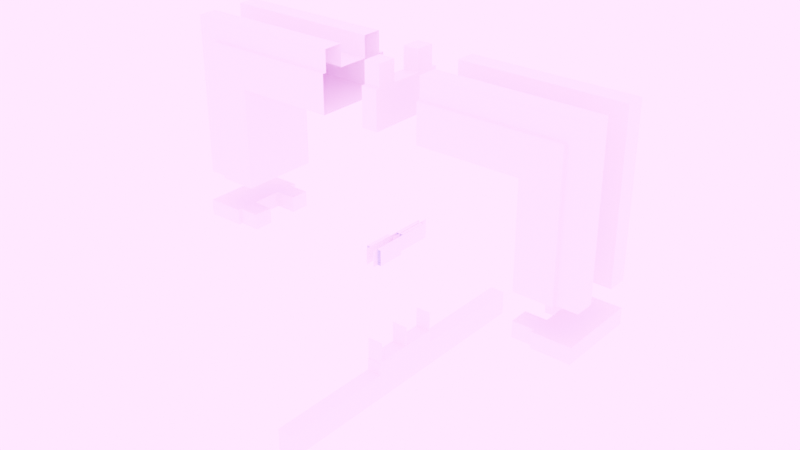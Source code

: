 # Source: window_04.blend  (saved by Blender 4.5.91; exported with 4.5.12 LTS)
import bpy
from mathutils import Matrix  # noqa: F401  (used for matrix-valued properties, if any)

bpy.ops.wm.read_factory_settings(use_empty=True)
scene = bpy.context.scene
scene.name = 'Scene'

# ---- images (referenced by path relative to the original .blend; pixels are not part of the script)
import os
ASSET_DIR = os.environ.get("B2B_ASSET_DIR", "")  # directory of the original .blend (textures are referenced by path, not embedded)
HERE = os.path.dirname(os.path.abspath(__file__))  # packed textures are extracted next to this script under _unpacked/

def load_image(name, relpath, width, height, colorspace="sRGB"):
    """Load a texture the original file referenced (path relative to the .blend, or extracted next to this script)."""
    p = next((c for c in (os.path.join(HERE, relpath), os.path.join(ASSET_DIR, relpath)) if relpath and os.path.exists(c)), "")
    if p:
        img = bpy.data.images.load(p, check_existing=True)
        img.name = name
    else:  # same state as the original file: an image datablock whose file is absent (Cycles renders it pink)
        img = bpy.data.images.new(name, width, height)
        img.source = "FILE"
        img.filepath = "//" + (relpath or name)
    img.colorspace_settings.name = colorspace
    return img
img_sunset_jhbcentral_8k_hdr = load_image('sunset_jhbcentral_8k.hdr', 'sunset_jhbcentral_8k.hdr', 1024, 1024, 'Linear Rec.709')
img_vista_panor_mica_do_centro_de_s_o_paulo_jpg = load_image('Vista_panorâmica_do_centro_de_São_Paulo.jpg', 'Vista_panorâmica_do_centro_de_São_Paulo.jpg', 1024, 1024, 'sRGB')
img_canary_wharf_4k_hdr = load_image('canary_wharf_4k.hdr', 'canary_wharf_4k.hdr', 1024, 1024, 'Linear Rec.709')
img_canary_wharf_2k_hdr = load_image('canary_wharf_2k.hdr', 'canary_wharf_2k.hdr', 1024, 1024, 'Linear Rec.709')

# ---- materials (node trees are filled in below, after node groups)
mat_changeable = bpy.data.materials.new('Changeable')
mat_glass = bpy.data.materials.new('Glass')

# ---- material node trees
mat_changeable.use_nodes = True; mat_changeable.node_tree.nodes.clear()
_N = mat_changeable.node_tree.nodes; _L = mat_changeable.node_tree.links
n0 = _N.new('ShaderNodeBsdfPrincipled'); n0.name = 'Principled BSDF'; n0.location = (-200, 100)
n1 = _N.new('ShaderNodeOutputMaterial'); n1.name = 'Material Output'; n1.location = (200, 100)
_L.new(n0.outputs[0], n1.inputs[0])
n1.is_active_output = True
mat_glass.use_nodes = True; mat_glass.node_tree.nodes.clear()
_N = mat_glass.node_tree.nodes; _L = mat_glass.node_tree.links
n0 = _N.new('ShaderNodeBsdfPrincipled'); n0.name = 'Principled BSDF'; n0.location = (-200, 100)
n0.inputs[0].default_value = (0.176, 0.2278, 0.8, 1.0)
n0.inputs[4].default_value = 0.3
n1 = _N.new('ShaderNodeOutputMaterial'); n1.name = 'Material Output'; n1.location = (200, 100)
_L.new(n0.outputs[0], n1.inputs[0])
n1.is_active_output = True

# ---- world
world_world = bpy.data.worlds.new('World'); scene.world = world_world
world_world.use_nodes = True; world_world.node_tree.nodes.clear()
_N = world_world.node_tree.nodes; _L = world_world.node_tree.links
n0 = _N.new('ShaderNodeOutputWorld'); n0.name = 'World Output'; n0.location = (300, 300)
n1 = _N.new('ShaderNodeBackground'); n1.name = 'Background'; n1.location = (10, 300)
n1.inputs[1].default_value = 10.0
n2 = _N.new('ShaderNodeTexEnvironment'); n2.name = 'Environment Texture'; n2.location = (-325, 257)
n2.image = img_sunset_jhbcentral_8k_hdr
n3 = _N.new('ShaderNodeMapping'); n3.name = 'Mapping'; n3.location = (-659, 320)
n3.inputs[2].default_value = (0.0, 0.0, 2.709)
n4 = _N.new('ShaderNodeTexCoord'); n4.name = 'Texture Coordinate'; n4.location = (-818, 309)
n5 = _N.new('ShaderNodeTexSky'); n5.name = 'Sky Texture'; n5.location = (-347, 654)
n5.width = 191
n5.sun_elevation = 0.7854
n5.sun_rotation = 3.142
n6 = _N.new('ShaderNodeTexImage'); n6.name = 'Image Texture'; n6.location = (-326, 15)
n6.image = img_vista_panor_mica_do_centro_de_s_o_paulo_jpg
n6.projection = 'SPHERE'
n7 = _N.new('ShaderNodeTexImage'); n7.name = 'Image Texture.001'; n7.location = (-41, 122)
n7.image = img_canary_wharf_4k_hdr
n8 = _N.new('ShaderNodeTexImage'); n8.name = 'Image Texture.002'; n8.location = (245, 87)
n8.image = img_canary_wharf_2k_hdr
_L.new(n1.outputs[0], n0.inputs[0])
_L.new(n3.outputs[0], n2.inputs[0])
_L.new(n4.outputs[0], n3.inputs[0])
_L.new(n3.outputs[0], n6.inputs[0])
_L.new(n3.outputs[0], n7.inputs[0])
_L.new(n2.outputs[0], n1.inputs[0])
n0.is_active_output = True
world_world.color = (0.05088, 0.05088, 0.05088)
world_world.sun_shadow_jitter_overblur = 0.0

# ---- meshes
me_object_1_003 = bpy.data.meshes.new('Object_1.003')
me_object_1_003.from_pydata([(-0.01335, -0.025, -0.01335), (-0.0371, 0.025, -0.03719), (-0.0371, -0.025, -0.03719), (-0.01335, 0.025, -0.01335), (-0.1004, -0.025, -0.01335), (-0.1004, 0.025, -0.01335), (-0.1004, -0.025, -0.03719), (-0.1004, 0.025, -0.03719), (-0.1004, 0.009197, 1.993e-08), (-0.1004, 0.02139, 2.104e-08), (3.4e-08, 0.02139, -0.1004), (3.4e-08, 0.009197, -0.1004), (-0.0371, 0.025, -0.1004), (-0.0371, -0.025, -0.1004), (-0.01335, -0.025, -0.1004), (-0.01335, 0.025, -0.1004), (3.4e-08, 0.009197, 1.993e-08), (3.4e-08, 0.02139, 2.104e-08), (3.4e-08, -0.01032, -0.1004), (3.4e-08, -0.02251, -0.1004), (3.4e-08, -0.01031, 1.475e-08), (3.4e-08, -0.02251, 1.364e-08), (-0.1004, -0.02251, 1.364e-08), (-0.1004, -0.01031, 1.475e-08), (-0.01335, -0.02251, -0.01335), (-0.01335, -0.01031, -0.01335), (-0.1004, -0.02251, -0.01335), (-0.1004, -0.01031, -0.01335), (-0.01335, -0.01032, -0.1004), (-0.01335, -0.02251, -0.1004), (-0.01335, 0.02139, -0.01335), (-0.01335, 0.009197, -0.01335), (-0.1004, 0.009197, -0.01335), (-0.1004, 0.02139, -0.01335), (-0.01335, 0.02139, -0.1004), (-0.01335, 0.009197, -0.1004)], [], [(31, 35, 11, 16), (26, 24, 21, 22), (24, 29, 19, 21), (6, 2, 0, 4), (34, 30, 17, 10), (25, 27, 23, 20), (12, 1, 3, 15), (30, 33, 9, 17), (7, 1, 2, 6), (1, 7, 5, 3), (1, 12, 13, 2), (2, 13, 14, 0), (8, 16, 17, 9), (16, 11, 10, 17), (21, 19, 18, 20), (22, 21, 20, 23), (28, 25, 20, 18), (32, 31, 16, 8), (24, 26, 4, 0), (35, 31, 25, 28), (31, 32, 27, 25), (29, 24, 0, 14), (3, 5, 33, 30), (15, 3, 30, 34)])
_uv = me_object_1_003.uv_layers.new(name='UVMap')
_uv.uv.foreach_set('vector', [0.6729, 0.01378, 0.6729, 0.5, 0.6729, 0.5, 0.6729, 0.01378, 0.5, 0.958, 0.9844, 0.958, 0.9844, 0.958, 0.5, 0.958, 0.04204, 0.01378, 0.04204, 0.5, 0.04204, 0.5, 0.04204, 0.01378, 0.5005, 0.02964, 0.9654, 0.02964, 0.9844, 0.01378, 0.5, 0.01378, 0.9249, 0.5, 0.9249, 0.01378, 0.9249, 0.01378, 0.9249, 0.5, 0.9844, 0.7303, 0.5, 0.7303, 0.5, 0.7303, 0.9844, 0.7303, 0.03465, 0.4965, 0.03465, 0.02964, 0.01558, 0.01378, 0.01558, 0.5, 0.9844, 0.07508, 0.5, 0.07508, 0.5, 0.07508, 0.9844, 0.07508, 0.4995, 0.0005018, 0.03465, 0.0005035, 0.03465, 0.9995, 0.4995, 0.9995, 0.03465, 0.02964, 0.4995, 0.02964, 0.5, 0.01378, 0.01558, 0.01378, 0.0005035, 0.02964, 0.0005032, 0.4965, 0.9995, 0.4965, 0.9995, 0.02964, 0.9654, 0.02964, 0.9654, 0.4965, 0.9844, 0.5, 0.9844, 0.01378, 0.5, 0.3271, 0.9844, 0.3271, 0.9844, 0.07508, 0.5, 0.07508, 0.6729, 0.01378, 0.6729, 0.5, 0.9249, 0.5, 0.9249, 0.01378, 0.04204, 0.01378, 0.04204, 0.5, 0.2697, 0.5, 0.2697, 0.01378, 0.5, 0.958, 0.9844, 0.958, 0.9844, 0.7303, 0.5, 0.7303, 0.2697, 0.5, 0.2697, 0.01378, 0.2697, 0.01378, 0.2697, 0.5, 0.5, 0.3271, 0.9844, 0.3271, 0.9844, 0.3271, 0.5, 0.3271, 0.9844, 0.958, 0.5, 0.958, 0.5, 0.9995, 0.9844, 0.9995, 0.6729, 0.5, 0.6729, 0.01378, 0.2697, 0.01378, 0.2697, 0.5, 0.9844, 0.3271, 0.5, 0.3271, 0.5, 0.7303, 0.9844, 0.7303, 0.04204, 0.5, 0.04204, 0.01378, 0.0004996, 0.01378, 0.0004996, 0.5, 0.9844, 0.0005035, 0.5, 0.0005018, 0.5, 0.07508, 0.9844, 0.07508, 0.9995, 0.5, 0.9995, 0.01378, 0.9249, 0.01378, 0.9249, 0.5])
me_object_1_003.materials.append(mat_changeable)
me_object_1_003.update()
me_object_1_003.normals_split_custom_set([tuple(v) for v in zip(*[iter([-3.223e-07, -1.0, 9.188e-07, -3.223e-07, -1.0, 9.188e-07, -3.223e-07, -1.0, 9.188e-07, -3.223e-07, -1.0, 9.188e-07, 0.0, -1.0, 1.862e-07, 0.0, -1.0, 1.862e-07, 0.0, -1.0, 1.862e-07, 0.0, -1.0, 1.862e-07, -3.122e-07, -1.0, 1.047e-06, -3.122e-07, -1.0, 1.047e-06, -3.122e-07, -1.0, 1.047e-06, -3.122e-07, -1.0, 1.047e-06, 4.958e-08, -1.0, 0.0, 4.958e-08, -1.0, 0.0, 4.958e-08, -1.0, 0.0, 4.958e-08, -1.0, 0.0, 1.328e-07, 1.0, -9.77e-07, 1.328e-07, 1.0, -9.77e-07, 1.328e-07, 1.0, -9.77e-07, 1.328e-07, 1.0, -9.77e-07, -1.988e-08, 1.0, -9.312e-08, -1.988e-08, 1.0, -9.312e-08, -1.988e-08, 1.0, -9.312e-08, -1.988e-08, 1.0, -9.312e-08, 5.063e-07, 1.0, -1.174e-06, 5.063e-07, 1.0, -1.174e-06, 5.063e-07, 1.0, -1.174e-06, 5.063e-07, 1.0, -1.174e-06, 0.0, 1.0, -1.862e-07, 0.0, 1.0, -1.862e-07, 0.0, 1.0, -1.862e-07, 0.0, 1.0, -1.862e-07, -6.999e-09, 7.451e-08, -1.0, -6.999e-09, 7.451e-08, -1.0, -6.999e-09, 7.451e-08, -1.0, -6.999e-09, 7.451e-08, -1.0, -4.958e-08, 1.0, -1.3e-07, -4.958e-08, 1.0, -1.3e-07, -4.958e-08, 1.0, -1.3e-07, -4.958e-08, 1.0, -1.3e-07, -1.0, 7.364e-08, 0.0, -1.0, 7.364e-08, 0.0, -1.0, 7.364e-08, 0.0, -1.0, 7.364e-08, 0.0, -8.243e-07, -1.0, 1.272e-06, -8.243e-07, -1.0, 1.272e-06, -8.243e-07, -1.0, 1.272e-06, -8.243e-07, -1.0, 1.272e-06, 0.0, -9.113e-08, 1.0, 0.0, -9.113e-08, 1.0, 0.0, -9.113e-08, 1.0, 0.0, -9.113e-08, 1.0, 1.0, 0.0, 0.0, 1.0, 0.0, 0.0, 1.0, 0.0, 0.0, 1.0, 0.0, 0.0, 1.0, 0.0, 0.0, 1.0, 0.0, 0.0, 1.0, 0.0, 0.0, 1.0, 0.0, 0.0, 1.111e-14, -9.113e-08, 1.0, 1.111e-14, -9.113e-08, 1.0, 1.111e-14, -9.113e-08, 1.0, 1.111e-14, -9.113e-08, 1.0, 3.495e-07, 1.0, -1.035e-06, 3.495e-07, 1.0, -1.035e-06, 3.495e-07, 1.0, -1.035e-06, 3.495e-07, 1.0, -1.035e-06, -1.491e-08, -1.0, 4.656e-08, -1.491e-08, -1.0, 4.656e-08, -1.491e-08, -1.0, 4.656e-08, -1.491e-08, -1.0, 4.656e-08, -5.615e-09, 3.739e-07, 1.0, -5.615e-09, 3.739e-07, 1.0, -5.615e-09, 3.739e-07, 1.0, -5.615e-09, 3.739e-07, 1.0, 1.0, 0.0, 0.0, 1.0, 0.0, 0.0, 1.0, 0.0, 0.0, 1.0, 0.0, 0.0, 1.464e-08, 1.909e-07, 1.0, 1.464e-08, 1.909e-07, 1.0, 1.464e-08, 1.909e-07, 1.0, 1.464e-08, 1.909e-07, 1.0, 1.0, 0.0, 0.0, 1.0, 0.0, 0.0, 1.0, 0.0, 0.0, 1.0, 0.0, 0.0, -1.159e-08, -1.806e-06, 1.0, -1.159e-08, -1.806e-06, 1.0, -1.159e-08, -1.806e-06, 1.0, -1.159e-08, -1.806e-06, 1.0, 1.0, -3.704e-07, 0.0, 1.0, -3.704e-07, 0.0, 1.0, -3.704e-07, 0.0, 1.0, -3.704e-07, 0.0])] * 3)])
me_object_1_004 = bpy.data.meshes.new('Object_1.004')
me_object_1_004.from_pydata([(0.005, -0.025, -0.01335), (0.005, 0.025, -0.01335), (0.005, -0.025, -0.03719), (0.005, 0.025, -0.03719), (0.005, 0.009197, 2.05e-08), (0.005, 0.02139, 2.243e-08), (0.005, -0.02251, 1.923e-08), (0.005, -0.01032, 1.929e-08), (0.005, -0.02251, -0.01335), (0.005, -0.01032, -0.01335), (0.005, 0.009197, -0.01335), (0.005, 0.02139, -0.01335), (-0.005, -0.025, -0.01335), (-0.005, 0.025, -0.01335), (-0.005, -0.025, -0.03719), (-0.005, 0.025, -0.03719), (-0.005, 0.009197, 2.05e-08), (-0.005, 0.02139, 2.243e-08), (-0.005, -0.02251, 1.923e-08), (-0.005, -0.01032, 1.929e-08), (-0.005, -0.02251, -0.01335), (-0.005, -0.01032, -0.01335), (-0.005, 0.009197, -0.01335), (-0.005, 0.02139, -0.01335), (0.005, 0.009185, -0.03719), (-0.005, 0.009185, -0.03719), (0.005, 0.02141, -0.03719), (-0.005, 0.02141, -0.03719), (0.005, -0.01031, -0.03719), (-0.005, -0.01031, -0.03719), (0.005, -0.02266, -0.03719), (-0.005, -0.02266, -0.03719)], [], [(3, 15, 13, 1), (1, 13, 23, 11), (9, 21, 19, 7), (7, 19, 18, 6), (0, 12, 14, 2), (11, 23, 17, 5), (8, 20, 12, 0), (4, 16, 22, 10), (26, 27, 15, 3), (10, 22, 21, 9), (6, 18, 20, 8), (5, 17, 16, 4), (8, 9, 7, 6), (20, 18, 19, 21), (17, 23, 22, 16), (28, 29, 25, 24), (24, 25, 27, 26), (30, 31, 29, 28), (2, 14, 31, 30), (20, 21, 29, 31), (31, 14, 12, 20), (21, 22, 25, 29), (22, 23, 27, 25), (15, 27, 23, 13), (3, 1, 11, 26), (5, 4, 10, 11), (30, 8, 0, 2), (8, 30, 28, 9), (9, 28, 24, 10), (24, 26, 11, 10)])
_uv = me_object_1_004.uv_layers.new(name='UVMap')
_uv.uv.foreach_set('vector', [0.0, 0.0, 0.0, 0.0, 0.0, 0.0, 0.0, 0.0, 0.0, 0.0, 0.0, 0.0, 0.0, 0.0, 0.0, 0.0, 0.0, 0.0, 0.0, 0.0, 0.0, 0.0, 0.0, 0.0, 0.0, 0.0, 0.0, 0.0, 0.0, 0.0, 0.0, 0.0, 0.0, 0.0, 0.0, 0.0, 0.0, 0.0, 0.0, 0.0, 0.0, 0.0, 0.0, 0.0, 0.0, 0.0, 0.0, 0.0, 0.0, 0.0, 0.0, 0.0, 0.0, 0.0, 0.0, 0.0, 0.0, 0.0, 0.0, 0.0, 0.0, 0.0, 0.0, 0.0, 0.0, 0.0, 0.0, 0.0, 0.0, 0.0, 0.0, 0.0, 0.0, 0.0, 0.0, 0.0, 0.0, 0.0, 0.0, 0.0, 0.0, 0.0, 0.0, 0.0, 0.0, 0.0, 0.0, 0.0, 0.0, 0.0, 0.0, 0.0, 0.0, 0.0, 0.0, 0.0, 0.0, 0.0, 0.0, 0.0, 0.0, 0.0, 0.0, 0.0, 0.0, 0.0, 0.0, 0.0, 0.0, 0.0, 0.0, 0.0, 0.0, 0.0, 0.0, 0.0, 0.0, 0.0, 0.0, 0.0, 0.0, 0.0, 0.0, 0.0, 0.0, 0.0, 0.0, 0.0, 0.0, 0.0, 0.0, 0.0, 0.0, 0.0, 0.0, 0.0, 0.0, 0.0, 0.0, 0.0, 0.0, 0.0, 0.0, 0.0, 0.0, 0.0, 0.0, 0.0, 0.0, 0.0, 0.0, 0.0, 0.0, 0.0, 0.0, 0.0, 0.0, 0.0, 0.0, 0.0, 0.0, 0.0, 0.0, 0.0, 0.0, 0.0, 0.0, 0.0, 0.0, 0.0, 0.0, 0.0, 0.0, 0.0, 0.0, 0.0, 0.0, 0.0, 0.0, 0.0, 0.0, 0.0, 0.0, 0.0, 0.0, 0.0, 0.0, 0.0, 0.0, 0.0, 0.0, 0.0, 0.0, 0.0, 0.0, 0.0, 0.0, 0.0, 0.0, 0.0, 0.0, 0.0, 0.0, 0.0, 0.0, 0.0, 0.0, 0.0, 0.0, 0.0, 0.0, 0.0, 0.0, 0.0, 0.0, 0.0, 0.0, 0.0, 0.0, 0.0, 0.0, 0.0, 0.0, 0.0, 0.0, 0.0, 0.0, 0.0, 0.0, 0.0, 0.0, 0.0, 0.0, 0.0, 0.0, 0.0, 0.0, 0.0, 0.0, 0.0])
me_object_1_004.materials.append(mat_changeable)
me_object_1_004.update()
me_object_1_004.normals_split_custom_set([tuple(v) for v in zip(*[iter([0.0, 1.0, -1.22e-07, 0.0, 1.0, -1.22e-07, 0.0, 1.0, -1.22e-07, 0.0, 1.0, -1.22e-07, 0.0, -2.581e-07, 1.0, 0.0, -2.581e-07, 1.0, 0.0, -2.581e-07, 1.0, 0.0, -2.581e-07, 1.0, 0.0, 1.0, -1.09e-07, 0.0, 1.0, -1.09e-07, 0.0, 1.0, -1.09e-07, 0.0, 1.0, -1.09e-07, 0.0, -5.119e-09, 1.0, 0.0, -5.119e-09, 1.0, 0.0, -5.119e-09, 1.0, 0.0, -5.119e-09, 1.0, 0.0, -1.0, 1.22e-07, 0.0, -1.0, 1.22e-07, 0.0, -1.0, 1.22e-07, 0.0, -1.0, 1.22e-07, 0.0, 1.0, -1.09e-07, 0.0, 1.0, -1.09e-07, 0.0, 1.0, -1.09e-07, 0.0, 1.0, -1.09e-07, 0.0, -3.739e-07, 1.0, 0.0, -3.739e-07, 1.0, 0.0, -3.739e-07, 1.0, 0.0, -3.739e-07, 1.0, 0.0, -1.0, 1.09e-07, 0.0, -1.0, 1.09e-07, 0.0, -1.0, 1.09e-07, 0.0, -1.0, 1.09e-07, 0.0, -1.037e-06, -1.0, 0.0, -1.037e-06, -1.0, 0.0, -1.037e-06, -1.0, 0.0, -1.037e-06, -1.0, 0.0, -4.773e-08, 1.0, 0.0, -4.773e-08, 1.0, 0.0, -4.773e-08, 1.0, 0.0, -4.773e-08, 1.0, 0.0, -1.0, 1.09e-07, 0.0, -1.0, 1.09e-07, 0.0, -1.0, 1.09e-07, 0.0, -1.0, 1.09e-07, 0.0, -1.579e-07, 1.0, 0.0, -1.579e-07, 1.0, 0.0, -1.579e-07, 1.0, 0.0, -1.579e-07, 1.0, 1.0, 1.918e-09, 0.0, 1.0, 1.918e-09, 0.0, 1.0, 1.918e-09, 0.0, 1.0, 1.918e-09, 0.0, -1.0, 0.0, 0.0, -1.0, 0.0, 0.0, -1.0, 0.0, 0.0, -1.0, 0.0, 0.0, -1.0, -4.471e-08, 0.0, -1.0, -4.471e-08, 0.0, -1.0, -4.471e-08, 0.0, -1.0, -4.471e-08, 0.0, 0.0, 1.911e-07, -1.0, 0.0, 1.911e-07, -1.0, 0.0, 1.911e-07, -1.0, 0.0, 1.911e-07, -1.0, 0.0, 0.0, -1.0, 0.0, 0.0, -1.0, 0.0, 0.0, -1.0, 0.0, 0.0, -1.0, 0.0, 0.0, -1.0, 0.0, 0.0, -1.0, 0.0, 0.0, -1.0, 0.0, 0.0, -1.0, 0.0, 1.595e-06, -1.0, 0.0, 1.595e-06, -1.0, 0.0, 1.595e-06, -1.0, 0.0, 1.595e-06, -1.0, -1.0, 2.486e-08, 0.0, -1.0, 2.486e-08, 0.0, -1.0, 2.486e-08, 0.0, -1.0, 2.486e-08, 0.0, -1.0, -1.719e-07, 0.0, -1.0, -1.719e-07, 0.0, -1.0, -1.719e-07, 0.0, -1.0, -1.719e-07, 0.0, -1.0, 2.253e-08, 0.0, -1.0, 2.253e-08, 0.0, -1.0, 2.253e-08, 0.0, -1.0, 2.253e-08, 0.0, -1.0, 0.0, 0.0, -1.0, 0.0, 0.0, -1.0, 0.0, 0.0, -1.0, 0.0, 0.0, -1.0, -3.051e-08, 0.0, -1.0, -3.051e-08, 0.0, -1.0, -3.051e-08, 0.0, -1.0, -3.051e-08, 0.0, 1.0, 0.0, 0.0, 1.0, 0.0, 0.0, 1.0, 0.0, 0.0, 1.0, 0.0, 0.0, 1.0, -2.862e-08, 0.0, 1.0, -2.862e-08, 0.0, 1.0, -2.862e-08, 0.0, 1.0, -2.862e-08, 0.0, 1.0, -1.264e-07, 0.0, 1.0, -1.264e-07, 0.0, 1.0, -1.264e-07, 0.0, 1.0, -1.264e-07, 0.0, 1.0, 2.486e-08, 0.0, 1.0, 2.486e-08, 0.0, 1.0, 2.486e-08, 0.0, 1.0, 2.486e-08, 0.0, 1.0, 0.0, 0.0, 1.0, 0.0, 0.0, 1.0, 0.0, 0.0, 1.0, 0.0, 0.0, 1.0, -8.997e-09, 0.0, 1.0, -8.997e-09, 0.0, 1.0, -8.997e-09, 0.0, 1.0, -8.997e-09, 0.0])] * 3)])
me_object_1_005 = bpy.data.meshes.new('Object_1.005')
me_object_1_005.from_pydata([(0.02375, -0.025, -0.005), (0.02375, 0.025, -0.005), (-2.849e-08, -0.025, -0.005), (-2.429e-08, 0.025, -0.005), (0.0371, 0.009197, -0.005), (0.0371, 0.02139, -0.005), (0.0371, -0.02251, -0.005), (0.0371, -0.01032, -0.005), (0.02375, -0.02251, -0.005), (0.02375, -0.01032, -0.005), (0.02375, 0.009197, -0.005), (0.02375, 0.02139, -0.005), (0.02375, -0.025, 0.005), (0.02375, 0.025, 0.005), (-2.67e-08, -0.025, 0.005), (-2.251e-08, 0.025, 0.005), (0.0371, 0.009197, 0.005), (0.0371, 0.02139, 0.005), (0.0371, -0.02251, 0.005), (0.0371, -0.01032, 0.005), (0.02375, -0.02251, 0.005), (0.02375, -0.01032, 0.005), (0.02375, 0.009197, 0.005), (0.02375, 0.02139, 0.005), (-2.549e-08, 0.009185, -0.005), (-2.37e-08, 0.009185, 0.005), (-2.64e-08, 0.02141, -0.005), (-2.462e-08, 0.02141, 0.005), (-2.875e-08, -0.01031, -0.005), (-2.696e-08, -0.01031, 0.005), (-2.776e-08, -0.02266, -0.005), (-2.597e-08, -0.02266, 0.005)], [], [(3, 15, 13, 1), (1, 13, 23, 11), (9, 21, 19, 7), (7, 19, 18, 6), (0, 12, 14, 2), (11, 23, 17, 5), (8, 20, 12, 0), (4, 16, 22, 10), (26, 27, 15, 3), (10, 22, 21, 9), (6, 18, 20, 8), (5, 17, 16, 4), (8, 9, 7, 6), (20, 18, 19, 21), (17, 23, 22, 16), (28, 29, 25, 24), (24, 25, 27, 26), (30, 31, 29, 28), (2, 14, 31, 30), (20, 21, 29, 31), (31, 14, 12, 20), (21, 22, 25, 29), (22, 23, 27, 25), (15, 27, 23, 13), (3, 1, 11, 26), (5, 4, 10, 11), (30, 8, 0, 2), (8, 30, 28, 9), (9, 28, 24, 10), (24, 26, 11, 10)])
_uv = me_object_1_005.uv_layers.new(name='UVMap')
_uv.uv.foreach_set('vector', [0.0, 0.0, 0.0, 0.0, 0.0, 0.0, 0.0, 0.0, 0.0, 0.0, 0.0, 0.0, 0.0, 0.0, 0.0, 0.0, 0.0, 0.0, 0.0, 0.0, 0.0, 0.0, 0.0, 0.0, 0.0, 0.0, 0.0, 0.0, 0.0, 0.0, 0.0, 0.0, 0.0, 0.0, 0.0, 0.0, 0.0, 0.0, 0.0, 0.0, 0.0, 0.0, 0.0, 0.0, 0.0, 0.0, 0.0, 0.0, 0.0, 0.0, 0.0, 0.0, 0.0, 0.0, 0.0, 0.0, 0.0, 0.0, 0.0, 0.0, 0.0, 0.0, 0.0, 0.0, 0.0, 0.0, 0.0, 0.0, 0.0, 0.0, 0.0, 0.0, 0.0, 0.0, 0.0, 0.0, 0.0, 0.0, 0.0, 0.0, 0.0, 0.0, 0.0, 0.0, 0.0, 0.0, 0.0, 0.0, 0.0, 0.0, 0.0, 0.0, 0.0, 0.0, 0.0, 0.0, 0.0, 0.0, 0.0, 0.0, 0.0, 0.0, 0.0, 0.0, 0.0, 0.0, 0.0, 0.0, 0.0, 0.0, 0.0, 0.0, 0.0, 0.0, 0.0, 0.0, 0.0, 0.0, 0.0, 0.0, 0.0, 0.0, 0.0, 0.0, 0.0, 0.0, 0.0, 0.0, 0.0, 0.0, 0.0, 0.0, 0.0, 0.0, 0.0, 0.0, 0.0, 0.0, 0.0, 0.0, 0.0, 0.0, 0.0, 0.0, 0.0, 0.0, 0.0, 0.0, 0.0, 0.0, 0.0, 0.0, 0.0, 0.0, 0.0, 0.0, 0.0, 0.0, 0.0, 0.0, 0.0, 0.0, 0.0, 0.0, 0.0, 0.0, 0.0, 0.0, 0.0, 0.0, 0.0, 0.0, 0.0, 0.0, 0.0, 0.0, 0.0, 0.0, 0.0, 0.0, 0.0, 0.0, 0.0, 0.0, 0.0, 0.0, 0.0, 0.0, 0.0, 0.0, 0.0, 0.0, 0.0, 0.0, 0.0, 0.0, 0.0, 0.0, 0.0, 0.0, 0.0, 0.0, 0.0, 0.0, 0.0, 0.0, 0.0, 0.0, 0.0, 0.0, 0.0, 0.0, 0.0, 0.0, 0.0, 0.0, 0.0, 0.0, 0.0, 0.0, 0.0, 0.0, 0.0, 0.0, 0.0, 0.0, 0.0, 0.0, 0.0, 0.0, 0.0, 0.0, 0.0, 0.0, 0.0, 0.0, 0.0, 0.0, 0.0, 0.0])
me_object_1_005.materials.append(mat_changeable)
me_object_1_005.update()
me_object_1_005.normals_split_custom_set([tuple(v) for v in zip(*[iter([-2.353e-07, 1.0, -2.451e-07, -2.353e-07, 1.0, -2.451e-07, -2.353e-07, 1.0, -2.451e-07, -2.353e-07, 1.0, -2.451e-07, 1.0, 8.064e-07, 9.313e-08, 1.0, 8.064e-07, 9.313e-08, 1.0, 8.064e-07, 9.313e-08, 1.0, 8.064e-07, 9.313e-08, -2.094e-07, 1.0, 0.0, -2.094e-07, 1.0, 0.0, -2.094e-07, 1.0, 0.0, -2.094e-07, 1.0, 0.0, 1.0, 0.0, 0.0, 1.0, 0.0, 0.0, 1.0, 0.0, 0.0, 1.0, 0.0, 0.0, 2.353e-07, -1.0, 5.685e-08, 2.353e-07, -1.0, 5.685e-08, 2.353e-07, -1.0, 5.685e-08, 2.353e-07, -1.0, 5.685e-08, -2.791e-07, 1.0, 0.0, -2.791e-07, 1.0, 0.0, -2.791e-07, 1.0, 0.0, -2.791e-07, 1.0, 0.0, 1.0, 0.0, 0.0, 1.0, 0.0, 0.0, 1.0, 0.0, 0.0, 1.0, 0.0, 0.0, 2.094e-07, -1.0, 0.0, 2.094e-07, -1.0, 0.0, 2.094e-07, -1.0, 0.0, 2.094e-07, -1.0, 0.0, -1.0, 5.87e-07, 1.788e-07, -1.0, 5.87e-07, 1.788e-07, -1.0, 5.87e-07, 1.788e-07, -1.0, 5.87e-07, 1.788e-07, 1.0, -1.492e-07, 0.0, 1.0, -1.492e-07, 0.0, 1.0, -1.492e-07, 0.0, 1.0, -1.492e-07, 0.0, 2.791e-07, -1.0, 0.0, 2.791e-07, -1.0, 0.0, 2.791e-07, -1.0, 0.0, 2.791e-07, -1.0, 0.0, 1.0, 0.0, 0.0, 1.0, 0.0, 0.0, 1.0, 0.0, 0.0, 1.0, 0.0, 0.0, 2.236e-08, -3.437e-07, -1.0, 2.236e-08, -3.437e-07, -1.0, 2.236e-08, -3.437e-07, -1.0, 2.236e-08, -3.437e-07, -1.0, 1.877e-08, 3.437e-07, 1.0, 1.877e-08, 3.437e-07, 1.0, 1.877e-08, 3.437e-07, 1.0, 1.877e-08, 3.437e-07, 1.0, 3.582e-09, 3.437e-07, 1.0, 3.582e-09, 3.437e-07, 1.0, 3.582e-09, 3.437e-07, 1.0, 3.582e-09, 3.437e-07, 1.0, -1.0, 1.67e-07, 1.788e-07, -1.0, 1.67e-07, 1.788e-07, -1.0, 1.67e-07, 1.788e-07, -1.0, 1.67e-07, 1.788e-07, -1.0, -7.451e-08, 1.788e-07, -1.0, -7.451e-08, 1.788e-07, -1.0, -7.451e-08, 1.788e-07, -1.0, -7.451e-08, 1.788e-07, -1.0, -8.021e-08, 1.788e-07, -1.0, -8.021e-08, 1.788e-07, -1.0, -8.021e-08, 1.788e-07, -1.0, -8.021e-08, 1.788e-07, -1.0, 3.137e-07, 1.788e-07, -1.0, 3.137e-07, 1.788e-07, -1.0, 3.137e-07, 1.788e-07, -1.0, 3.137e-07, 1.788e-07, 0.0, 3.414e-07, 1.0, 0.0, 3.414e-07, 1.0, 0.0, 3.414e-07, 1.0, 0.0, 3.414e-07, 1.0, 0.0, 3.859e-07, 1.0, 0.0, 3.859e-07, 1.0, 0.0, 3.859e-07, 1.0, 0.0, 3.859e-07, 1.0, 1.571e-08, 3.582e-07, 1.0, 1.571e-08, 3.582e-07, 1.0, 1.571e-08, 3.582e-07, 1.0, 1.571e-08, 3.582e-07, 1.0, 0.0, 3.433e-07, 1.0, 0.0, 3.433e-07, 1.0, 0.0, 3.433e-07, 1.0, 0.0, 3.433e-07, 1.0, 0.0, 3.88e-07, 1.0, 0.0, 3.88e-07, 1.0, 0.0, 3.88e-07, 1.0, 0.0, 3.88e-07, 1.0, -2.285e-08, -3.88e-07, -1.0, -2.285e-08, -3.88e-07, -1.0, -2.285e-08, -3.88e-07, -1.0, -2.285e-08, -3.88e-07, -1.0, 0.0, -3.437e-07, -1.0, 0.0, -3.437e-07, -1.0, 0.0, -3.437e-07, -1.0, 0.0, -3.437e-07, -1.0, 4.415e-09, -3.859e-07, -1.0, 4.415e-09, -3.859e-07, -1.0, 4.415e-09, -3.859e-07, -1.0, 4.415e-09, -3.859e-07, -1.0, -1.122e-08, -3.414e-07, -1.0, -1.122e-08, -3.414e-07, -1.0, -1.122e-08, -3.414e-07, -1.0, -1.122e-08, -3.414e-07, -1.0, 2.477e-09, -3.582e-07, -1.0, 2.477e-09, -3.582e-07, -1.0, 2.477e-09, -3.582e-07, -1.0, 2.477e-09, -3.582e-07, -1.0, 0.0, -3.433e-07, -1.0, 0.0, -3.433e-07, -1.0, 0.0, -3.433e-07, -1.0, 0.0, -3.433e-07, -1.0])] * 3)])
me_object_1_002 = bpy.data.meshes.new('Object_1.002')
me_object_1_002.from_pydata([(0.01335, -0.025, -0.01335), (0.0371, 0.025, -0.03719), (0.0371, -0.025, -0.03719), (0.01335, 0.025, -0.01335), (0.1003, -0.025, -0.01335), (0.1003, 0.025, -0.01335), (0.1003, -0.025, -0.03719), (0.1003, 0.025, -0.03719), (0.1003, 0.009197, -1.832e-08), (0.1003, 0.02139, -1.721e-08), (-4.25e-09, 0.02139, -0.1004), (-4.25e-09, 0.009197, -0.1004), (0.0371, 0.025, -0.1004), (0.0371, -0.025, -0.1004), (0.01335, -0.025, -0.1004), (0.01335, 0.025, -0.1004), (-4.25e-09, 0.009197, -1.832e-08), (-4.25e-09, 0.02139, -1.721e-08), (-4.25e-09, -0.01032, -0.1004), (-4.25e-09, -0.02251, -0.1004), (-4.25e-09, -0.01031, -2.35e-08), (-4.25e-09, -0.02251, -2.461e-08), (0.1003, -0.02251, -2.461e-08), (0.1003, -0.01031, -2.35e-08), (0.01335, -0.02251, -0.01335), (0.01335, -0.01031, -0.01335), (0.1003, -0.02251, -0.01335), (0.1003, -0.01031, -0.01335), (0.01335, -0.01032, -0.1004), (0.01335, -0.02251, -0.1004), (0.01335, 0.02139, -0.01335), (0.01335, 0.009197, -0.01335), (0.1003, 0.009197, -0.01335), (0.1003, 0.02139, -0.01335), (0.01335, 0.02139, -0.1004), (0.01335, 0.009197, -0.1004)], [], [(31, 16, 11, 35), (26, 22, 21, 24), (24, 21, 19, 29), (6, 4, 0, 2), (34, 10, 17, 30), (25, 20, 23, 27), (12, 15, 3, 1), (30, 17, 9, 33), (7, 6, 2, 1), (1, 3, 5, 7), (1, 2, 13, 12), (2, 0, 14, 13), (8, 9, 17, 16), (16, 17, 10, 11), (21, 20, 18, 19), (22, 23, 20, 21), (28, 18, 20, 25), (32, 8, 16, 31), (24, 0, 4, 26), (35, 28, 25, 31), (31, 25, 27, 32), (29, 14, 0, 24), (3, 30, 33, 5), (15, 34, 30, 3)])
_uv = me_object_1_002.uv_layers.new(name='UVMap')
_uv.uv.foreach_set('vector', [0.6729, 0.01378, 0.6729, 0.01378, 0.6729, 0.5, 0.6729, 0.5, 0.5, 0.958, 0.5, 0.958, 0.9844, 0.958, 0.9844, 0.958, 0.04204, 0.01378, 0.04204, 0.01378, 0.04204, 0.5, 0.04204, 0.5, 0.5005, 0.02964, 0.5, 0.01378, 0.9844, 0.01378, 0.9654, 0.02964, 0.9249, 0.5, 0.9249, 0.5, 0.9249, 0.01378, 0.9249, 0.01378, 0.9844, 0.7303, 0.9844, 0.7303, 0.5, 0.7303, 0.5, 0.7303, 0.03465, 0.4965, 0.01558, 0.5, 0.01558, 0.01378, 0.03465, 0.02964, 0.9844, 0.07508, 0.9844, 0.07508, 0.5, 0.07508, 0.5, 0.07508, 0.4995, 0.0005018, 0.4995, 0.9995, 0.03465, 0.9995, 0.03465, 0.0005035, 0.03465, 0.02964, 0.01558, 0.01378, 0.5, 0.01378, 0.4995, 0.02964, 0.0005035, 0.02964, 0.9995, 0.02964, 0.9995, 0.4965, 0.0005032, 0.4965, 0.9654, 0.02964, 0.9844, 0.01378, 0.9844, 0.5, 0.9654, 0.4965, 0.5, 0.3271, 0.5, 0.07508, 0.9844, 0.07508, 0.9844, 0.3271, 0.6729, 0.01378, 0.9249, 0.01378, 0.9249, 0.5, 0.6729, 0.5, 0.04204, 0.01378, 0.2697, 0.01378, 0.2697, 0.5, 0.04204, 0.5, 0.5, 0.958, 0.5, 0.7303, 0.9844, 0.7303, 0.9844, 0.958, 0.2697, 0.5, 0.2697, 0.5, 0.2697, 0.01378, 0.2697, 0.01378, 0.5, 0.3271, 0.5, 0.3271, 0.9844, 0.3271, 0.9844, 0.3271, 0.9844, 0.958, 0.9844, 0.9995, 0.5, 0.9995, 0.5, 0.958, 0.6729, 0.5, 0.2697, 0.5, 0.2697, 0.01378, 0.6729, 0.01378, 0.9844, 0.3271, 0.9844, 0.7303, 0.5, 0.7303, 0.5, 0.3271, 0.04204, 0.5, 0.0004996, 0.5, 0.0004996, 0.01378, 0.04204, 0.01378, 0.9844, 0.0005035, 0.9844, 0.07508, 0.5, 0.07508, 0.5, 0.0005018, 0.9995, 0.5, 0.9249, 0.5, 0.9249, 0.01378, 0.9995, 0.01378])
me_object_1_002.materials.append(mat_changeable)
me_object_1_002.update()
me_object_1_002.normals_split_custom_set([tuple(v) for v in zip(*[iter([3.223e-07, -1.0, 9.188e-07, 3.223e-07, -1.0, 9.188e-07, 3.223e-07, -1.0, 9.188e-07, 3.223e-07, -1.0, 9.188e-07, 0.0, -1.0, 1.398e-07, 0.0, -1.0, 1.398e-07, 0.0, -1.0, 1.398e-07, 0.0, -1.0, 1.398e-07, 3.122e-07, -1.0, 1.047e-06, 3.122e-07, -1.0, 1.047e-06, 3.122e-07, -1.0, 1.047e-06, 3.122e-07, -1.0, 1.047e-06, -4.965e-08, -1.0, 3.253e-08, -4.965e-08, -1.0, 3.253e-08, -4.965e-08, -1.0, 3.253e-08, -4.965e-08, -1.0, 3.253e-08, -1.328e-07, 1.0, -9.77e-07, -1.328e-07, 1.0, -9.77e-07, -1.328e-07, 1.0, -9.77e-07, -1.328e-07, 1.0, -9.77e-07, 1.99e-08, 1.0, -1.864e-07, 1.99e-08, 1.0, -1.864e-07, 1.99e-08, 1.0, -1.864e-07, 1.99e-08, 1.0, -1.864e-07, -5.063e-07, 1.0, -1.174e-06, -5.063e-07, 1.0, -1.174e-06, -5.063e-07, 1.0, -1.174e-06, -5.063e-07, 1.0, -1.174e-06, 0.0, 1.0, -1.864e-07, 0.0, 1.0, -1.864e-07, 0.0, 1.0, -1.864e-07, 0.0, 1.0, -1.864e-07, 0.0, 1.49e-07, -1.0, 0.0, 1.49e-07, -1.0, 0.0, 1.49e-07, -1.0, 0.0, 1.49e-07, -1.0, 4.965e-08, 1.0, -2.602e-07, 4.965e-08, 1.0, -2.602e-07, 4.965e-08, 1.0, -2.602e-07, 4.965e-08, 1.0, -2.602e-07, 1.0, -9.216e-08, 0.0, 1.0, -9.216e-08, 0.0, 1.0, -9.216e-08, 0.0, 1.0, -9.216e-08, 0.0, 8.243e-07, -1.0, 1.272e-06, 8.243e-07, -1.0, 1.272e-06, 8.243e-07, -1.0, 1.272e-06, 8.243e-07, -1.0, 1.272e-06, 0.0, -9.113e-08, 1.0, 0.0, -9.113e-08, 1.0, 0.0, -9.113e-08, 1.0, 0.0, -9.113e-08, 1.0, -1.0, -1.947e-14, 0.0, -1.0, -1.947e-14, 0.0, -1.0, -1.947e-14, 0.0, -1.0, -1.947e-14, 0.0, -1.0, 3.19e-15, 0.0, -1.0, 3.19e-15, 0.0, -1.0, 3.19e-15, 0.0, -1.0, 3.19e-15, 0.0, 0.0, -9.113e-08, 1.0, 0.0, -9.113e-08, 1.0, 0.0, -9.113e-08, 1.0, 0.0, -9.113e-08, 1.0, -3.495e-07, 1.0, -1.035e-06, -3.495e-07, 1.0, -1.035e-06, -3.495e-07, 1.0, -1.035e-06, -3.495e-07, 1.0, -1.035e-06, 1.493e-08, -1.0, 1.165e-07, 1.493e-08, -1.0, 1.165e-07, 1.493e-08, -1.0, 1.165e-07, 1.493e-08, -1.0, 1.165e-07, 0.0, 3.739e-07, 1.0, 0.0, 3.739e-07, 1.0, 0.0, 3.739e-07, 1.0, 0.0, 3.739e-07, 1.0, -1.0, 2.926e-08, 0.0, -1.0, 2.926e-08, 0.0, -1.0, 2.926e-08, 0.0, -1.0, 2.926e-08, 0.0, 0.0, 1.909e-07, 1.0, 0.0, 1.909e-07, 1.0, 0.0, 1.909e-07, 1.0, 0.0, 1.909e-07, 1.0, -1.0, 5.729e-08, 0.0, -1.0, 5.729e-08, 0.0, -1.0, 5.729e-08, 0.0, -1.0, 5.729e-08, 0.0, 1.16e-08, -1.806e-06, 1.0, 1.16e-08, -1.806e-06, 1.0, 1.16e-08, -1.806e-06, 1.0, 1.16e-08, -1.806e-06, 1.0, -1.0, 9.36e-08, 0.0, -1.0, 9.36e-08, 0.0, -1.0, 9.36e-08, 0.0, -1.0, 9.36e-08, 0.0])] * 3)])
me_object_1_009 = bpy.data.meshes.new('Object_1.009')
me_object_1_009.from_pydata([(-0.02375, -0.025, -0.005), (-0.02375, 0.025, -0.005), (2.938e-08, -0.025, -0.005), (2.519e-08, 0.025, -0.005), (-0.0371, 0.009197, -0.005), (-0.0371, 0.02139, -0.005), (-0.0371, -0.02251, -0.005), (-0.0371, -0.01032, -0.005), (-0.02375, -0.02251, -0.005), (-0.02375, -0.01032, -0.005), (-0.02375, 0.009197, -0.005), (-0.02375, 0.02139, -0.005), (-0.02375, -0.025, 0.005), (-0.02375, 0.025, 0.005), (2.581e-08, -0.025, 0.005), (2.161e-08, 0.025, 0.005), (-0.0371, 0.009197, 0.005), (-0.0371, 0.02139, 0.005), (-0.0371, -0.02251, 0.005), (-0.0371, -0.01032, 0.005), (-0.02375, -0.02251, 0.005), (-0.02375, -0.01032, 0.005), (-0.02375, 0.009197, 0.005), (-0.02375, 0.02139, 0.005), (2.639e-08, 0.009185, -0.005), (2.281e-08, 0.009185, 0.005), (2.73e-08, 0.02141, -0.005), (2.372e-08, 0.02141, 0.005), (2.964e-08, -0.01031, -0.005), (2.607e-08, -0.01031, 0.005), (2.865e-08, -0.02266, -0.005), (2.507e-08, -0.02266, 0.005)], [], [(3, 1, 13, 15), (1, 11, 23, 13), (9, 7, 19, 21), (7, 6, 18, 19), (0, 2, 14, 12), (11, 5, 17, 23), (8, 0, 12, 20), (4, 10, 22, 16), (26, 3, 15, 27), (10, 9, 21, 22), (6, 8, 20, 18), (5, 4, 16, 17), (8, 6, 7, 9), (20, 21, 19, 18), (17, 16, 22, 23), (28, 24, 25, 29), (24, 26, 27, 25), (30, 28, 29, 31), (2, 30, 31, 14), (20, 31, 29, 21), (31, 20, 12, 14), (21, 29, 25, 22), (22, 25, 27, 23), (15, 13, 23, 27), (3, 26, 11, 1), (5, 11, 10, 4), (30, 2, 0, 8), (8, 9, 28, 30), (9, 10, 24, 28), (24, 10, 11, 26)])
_uv = me_object_1_009.uv_layers.new(name='UVMap')
_uv.uv.foreach_set('vector', [0.0, 0.0, 0.0, 0.0, 0.0, 0.0, 0.0, 0.0, 0.0, 0.0, 0.0, 0.0, 0.0, 0.0, 0.0, 0.0, 0.0, 0.0, 0.0, 0.0, 0.0, 0.0, 0.0, 0.0, 0.0, 0.0, 0.0, 0.0, 0.0, 0.0, 0.0, 0.0, 0.0, 0.0, 0.0, 0.0, 0.0, 0.0, 0.0, 0.0, 0.0, 0.0, 0.0, 0.0, 0.0, 0.0, 0.0, 0.0, 0.0, 0.0, 0.0, 0.0, 0.0, 0.0, 0.0, 0.0, 0.0, 0.0, 0.0, 0.0, 0.0, 0.0, 0.0, 0.0, 0.0, 0.0, 0.0, 0.0, 0.0, 0.0, 0.0, 0.0, 0.0, 0.0, 0.0, 0.0, 0.0, 0.0, 0.0, 0.0, 0.0, 0.0, 0.0, 0.0, 0.0, 0.0, 0.0, 0.0, 0.0, 0.0, 0.0, 0.0, 0.0, 0.0, 0.0, 0.0, 0.0, 0.0, 0.0, 0.0, 0.0, 0.0, 0.0, 0.0, 0.0, 0.0, 0.0, 0.0, 0.0, 0.0, 0.0, 0.0, 0.0, 0.0, 0.0, 0.0, 0.0, 0.0, 0.0, 0.0, 0.0, 0.0, 0.0, 0.0, 0.0, 0.0, 0.0, 0.0, 0.0, 0.0, 0.0, 0.0, 0.0, 0.0, 0.0, 0.0, 0.0, 0.0, 0.0, 0.0, 0.0, 0.0, 0.0, 0.0, 0.0, 0.0, 0.0, 0.0, 0.0, 0.0, 0.0, 0.0, 0.0, 0.0, 0.0, 0.0, 0.0, 0.0, 0.0, 0.0, 0.0, 0.0, 0.0, 0.0, 0.0, 0.0, 0.0, 0.0, 0.0, 0.0, 0.0, 0.0, 0.0, 0.0, 0.0, 0.0, 0.0, 0.0, 0.0, 0.0, 0.0, 0.0, 0.0, 0.0, 0.0, 0.0, 0.0, 0.0, 0.0, 0.0, 0.0, 0.0, 0.0, 0.0, 0.0, 0.0, 0.0, 0.0, 0.0, 0.0, 0.0, 0.0, 0.0, 0.0, 0.0, 0.0, 0.0, 0.0, 0.0, 0.0, 0.0, 0.0, 0.0, 0.0, 0.0, 0.0, 0.0, 0.0, 0.0, 0.0, 0.0, 0.0, 0.0, 0.0, 0.0, 0.0, 0.0, 0.0, 0.0, 0.0, 0.0, 0.0, 0.0, 0.0, 0.0, 0.0, 0.0, 0.0, 0.0, 0.0])
me_object_1_009.materials.append(mat_changeable)
me_object_1_009.update()
me_object_1_009.normals_split_custom_set([tuple(v) for v in zip(*[iter([2.353e-07, 1.0, 0.0, 2.353e-07, 1.0, 0.0, 2.353e-07, 1.0, 0.0, 2.353e-07, 1.0, 0.0, -1.0, 4.837e-07, -2.794e-07, -1.0, 4.837e-07, -2.794e-07, -1.0, 4.837e-07, -2.794e-07, -1.0, 4.837e-07, -2.794e-07, 2.094e-07, 1.0, 1.09e-07, 2.094e-07, 1.0, 1.09e-07, 2.094e-07, 1.0, 1.09e-07, 2.094e-07, 1.0, 1.09e-07, -1.0, -6.631e-08, 0.0, -1.0, -6.631e-08, 0.0, -1.0, -6.631e-08, 0.0, -1.0, -6.631e-08, 0.0, -2.353e-07, -1.0, 0.0, -2.353e-07, -1.0, 0.0, -2.353e-07, -1.0, 0.0, -2.353e-07, -1.0, 0.0, 2.791e-07, 1.0, 0.0, 2.791e-07, 1.0, 0.0, 2.791e-07, 1.0, 0.0, 2.791e-07, 1.0, 0.0, -1.0, -1.637e-07, -3.725e-07, -1.0, -1.637e-07, -3.725e-07, -1.0, -1.637e-07, -3.725e-07, -1.0, -1.637e-07, -3.725e-07, -2.094e-07, -1.0, 1.09e-07, -2.094e-07, -1.0, 1.09e-07, -2.094e-07, -1.0, 1.09e-07, -2.094e-07, -1.0, 1.09e-07, 1.0, 5.87e-07, 3.576e-07, 1.0, 5.87e-07, 3.576e-07, 1.0, 5.87e-07, 3.576e-07, 1.0, 5.87e-07, 3.576e-07, -1.0, -5.987e-08, -3.725e-07, -1.0, -5.987e-08, -3.725e-07, -1.0, -5.987e-08, -3.725e-07, -1.0, -5.987e-08, -3.725e-07, -2.791e-07, -1.0, 0.0, -2.791e-07, -1.0, 0.0, -2.791e-07, -1.0, 0.0, -2.791e-07, -1.0, 0.0, -1.0, -6.631e-08, 0.0, -1.0, -6.631e-08, 0.0, -1.0, -6.631e-08, 0.0, -1.0, -6.631e-08, 0.0, 1.377e-07, -7.256e-07, -1.0, 1.377e-07, -7.256e-07, -1.0, 1.377e-07, -7.256e-07, -1.0, 1.377e-07, -7.256e-07, -1.0, -2.236e-07, 7.256e-07, 1.0, -2.236e-07, 7.256e-07, 1.0, -2.236e-07, 7.256e-07, 1.0, -2.236e-07, 7.256e-07, 1.0, -1.341e-07, 7.256e-07, 1.0, -1.341e-07, 7.256e-07, 1.0, -1.341e-07, 7.256e-07, 1.0, -1.341e-07, 7.256e-07, 1.0, 1.0, 1.67e-07, 3.576e-07, 1.0, 1.67e-07, 3.576e-07, 1.0, 1.67e-07, 3.576e-07, 1.0, 1.67e-07, 3.576e-07, 1.0, -7.451e-08, 3.576e-07, 1.0, -7.451e-08, 3.576e-07, 1.0, -7.451e-08, 3.576e-07, 1.0, -7.451e-08, 3.576e-07, 1.0, -8.021e-08, 3.576e-07, 1.0, -8.021e-08, 3.576e-07, 1.0, -8.021e-08, 3.576e-07, 1.0, -8.021e-08, 3.576e-07, 1.0, 3.137e-07, 3.576e-07, 1.0, 3.137e-07, 3.576e-07, 1.0, 3.137e-07, 3.576e-07, 1.0, 3.137e-07, 3.576e-07, -1.462e-07, 7.207e-07, 1.0, -1.462e-07, 7.207e-07, 1.0, -1.462e-07, 7.207e-07, 1.0, -1.462e-07, 7.207e-07, 1.0, -1.949e-07, 5.789e-07, 1.0, -1.949e-07, 5.789e-07, 1.0, -1.949e-07, 5.789e-07, 1.0, -1.949e-07, 5.789e-07, 1.0, -1.856e-07, 7.163e-07, 1.0, -1.856e-07, 7.163e-07, 1.0, -1.856e-07, 7.163e-07, 1.0, -1.856e-07, 7.163e-07, 1.0, -2e-07, 7.247e-07, 1.0, -2e-07, 7.247e-07, 1.0, -2e-07, 7.247e-07, 1.0, -2e-07, 7.247e-07, 1.0, -1.939e-07, 6.467e-07, 1.0, -1.939e-07, 6.467e-07, 1.0, -1.939e-07, 6.467e-07, 1.0, -1.939e-07, 6.467e-07, 1.0, 1.489e-07, -6.467e-07, -1.0, 1.489e-07, -6.467e-07, -1.0, 1.489e-07, -6.467e-07, -1.0, 1.489e-07, -6.467e-07, -1.0, 2.2e-07, -7.256e-07, -1.0, 2.2e-07, -7.256e-07, -1.0, 2.2e-07, -7.256e-07, -1.0, 2.2e-07, -7.256e-07, -1.0, 1.587e-07, -5.789e-07, -1.0, 1.587e-07, -5.789e-07, -1.0, 1.587e-07, -5.789e-07, -1.0, 1.587e-07, -5.789e-07, -1.0, 1.747e-07, -7.207e-07, -1.0, 1.747e-07, -7.207e-07, -1.0, 1.747e-07, -7.207e-07, -1.0, 1.747e-07, -7.207e-07, -1.0, 1.885e-07, -7.163e-07, -1.0, 1.885e-07, -7.163e-07, -1.0, 1.885e-07, -7.163e-07, -1.0, 1.885e-07, -7.163e-07, -1.0, 1.365e-07, -7.247e-07, -1.0, 1.365e-07, -7.247e-07, -1.0, 1.365e-07, -7.247e-07, -1.0, 1.365e-07, -7.247e-07, -1.0])] * 3)])
me_cube_021 = bpy.data.meshes.new('Cube.021')
me_cube_021.from_pydata([(-0.005, -0.09858, -3.492e-09), (-0.005, -0.09858, 0.01644), (-0.005, 0.1016, -3.492e-09), (-0.005, 0.1016, 0.01644), (0.005, -0.09858, -3.492e-09), (0.005, -0.09858, 0.01644), (0.005, 0.1016, -3.492e-09), (0.005, 0.1016, 0.01644), (-0.005, -0.01147, -3.492e-09), (-0.005, -0.01147, 0.01644), (0.005, -0.01147, -3.492e-09), (0.005, -0.01147, 0.01644), (-0.005, -0.02192, -3.492e-09), (0.005, -0.02192, 0.01644), (-0.005, -0.02192, 0.01644), (0.005, -0.02192, -3.492e-09), (-0.005, -0.02397, -3.492e-09), (0.005, -0.02397, 0.01644), (-0.005, -0.02397, 0.01644), (0.005, -0.02397, -3.492e-09), (-0.005, 0.009992, 0.01644), (0.005, 0.009992, -3.492e-09), (-0.005, 0.009992, -3.492e-09), (0.005, 0.009992, 0.01644), (-0.005, 0.02088, 0.01644), (0.005, 0.02088, -3.492e-09), (-0.005, 0.02088, -3.492e-09), (0.005, 0.02088, 0.01644), (-0.005, 0.02289, 0.01644), (0.005, 0.02289, -3.492e-09), (-0.005, 0.02289, -3.492e-09), (0.005, 0.02289, 0.01644), (0.005, -0.02253, 0.03794), (-0.005, -0.02253, 0.03794), (0.005, 0.02213, 0.03794), (-0.005, 0.02213, 0.03794), (-0.005, 0.02213, 0.02406), (0.005, 0.02213, 0.02406), (-0.005, 0.02152, 0.02504), (0.005, 0.02152, 0.02504), (-0.005, 0.02152, 0.03794), (0.005, 0.02152, 0.03794), (0.005, -4.496e-05, 0.03794), (-0.005, -4.495e-05, 0.03794), (0.005, -4.496e-05, 0.02504), (-0.005, -4.495e-05, 0.02504), (0.005, -0.0009692, 0.02504), (-0.005, -0.0009692, 0.02504), (-0.005, -0.0009692, 0.03794), (0.005, -0.0009692, 0.03794), (-0.005, -0.02253, 0.02504), (0.005, -0.02253, 0.02504), (0.005, -0.0233, 0.02406), (-0.005, -0.0233, 0.02406), (-0.005, -0.0233, 0.03794), (0.005, -0.0233, 0.03794), (-0.005, -0.02394, 0.02406), (0.005, -0.02394, 0.02406), (0.005, 0.02277, 0.02406), (-0.005, 0.02277, 0.02406), (-0.005, -6.52e-05, 0.02406), (-0.005, -0.0009332, 0.02406), (0.005, -0.0009332, 0.02406), (0.005, -6.52e-05, 0.02406), (-0.005, -0.02199, 0.02406), (-0.005, -0.01132, 0.02406), (-0.005, 0.01016, 0.02406), (-0.005, 0.02083, 0.02406), (0.005, 0.02083, 0.02406), (0.005, 0.01016, 0.02406), (0.005, -0.01132, 0.02406), (0.005, -0.02199, 0.02406)], [], [(30, 28, 3, 2), (2, 3, 7, 6), (19, 17, 5, 4), (4, 5, 1, 0), (16, 19, 4, 0), (17, 18, 1, 5), (22, 21, 10, 8), (21, 23, 11, 10), (12, 14, 9, 8), (16, 18, 14, 12), (8, 10, 15, 12), (10, 11, 13, 15), (0, 1, 18, 16), (12, 15, 19, 16), (15, 13, 17, 19), (25, 27, 23, 21), (26, 25, 21, 22), (8, 9, 20, 22), (30, 29, 25, 26), (29, 31, 27, 25), (22, 20, 24, 26), (6, 7, 31, 29), (2, 6, 29, 30), (7, 3, 28, 31), (26, 24, 28, 30), (63, 44, 46, 62), (54, 33, 50, 53), (33, 54, 55, 32), (54, 53, 52, 55), (35, 40, 41, 34), (47, 50, 51, 46), (43, 48, 49, 42), (50, 33, 32, 51), (48, 47, 46, 49), (45, 43, 42, 44), (40, 38, 39, 41), (36, 35, 34, 37), (38, 45, 44, 39), (41, 39, 37, 34), (42, 49, 46, 44), (32, 55, 52, 51), (44, 63, 37, 39), (60, 63, 62, 61), (60, 36, 37, 63), (53, 61, 62, 52), (51, 52, 62, 46), (47, 61, 53, 50), (47, 48, 43, 45), (45, 60, 61, 47), (38, 36, 60, 45), (35, 36, 38, 40), (14, 64, 65, 9), (27, 68, 69, 23), (64, 71, 70, 65), (68, 67, 66, 69), (9, 65, 66, 20), (65, 70, 69, 66), (64, 56, 57, 71), (59, 67, 68, 58), (23, 69, 70, 11), (13, 14, 18, 17), (57, 17, 13, 71), (14, 13, 11, 9), (68, 27, 31, 58), (59, 28, 24, 67), (9, 11, 23, 20), (64, 14, 18, 56), (71, 13, 11, 70), (20, 23, 27, 24), (67, 24, 20, 66), (24, 27, 31, 28), (56, 18, 17, 57), (58, 31, 28, 59)])
_uv = me_cube_021.uv_layers.new(name='UVMap')
_uv.uv.foreach_set('vector', [0.375, 0.1988, 0.625, 0.1988, 0.625, 0.25, 0.375, 0.25, 0.375, 0.25, 0.625, 0.25, 0.625, 0.5, 0.375, 0.5, 0.375, 0.6979, 0.625, 0.6979, 0.625, 0.75, 0.375, 0.75, 0.375, 0.75, 0.625, 0.75, 0.625, 1.0, 0.375, 1.0, 0.125, 0.6979, 0.375, 0.6979, 0.375, 0.75, 0.125, 0.75, 0.625, 0.6979, 0.875, 0.6979, 0.875, 0.75, 0.625, 0.75, 0.125, 0.5913, 0.375, 0.5913, 0.375, 0.6581, 0.125, 0.6581, 0.375, 0.5913, 0.625, 0.5913, 0.625, 0.6581, 0.375, 0.6581, 0.375, 0.05828, 0.625, 0.05828, 0.625, 0.09194, 0.375, 0.09194, 0.375, 0.05205, 0.625, 0.05205, 0.625, 0.05828, 0.375, 0.05828, 0.125, 0.6581, 0.375, 0.6581, 0.375, 0.6917, 0.125, 0.6917, 0.375, 0.6581, 0.625, 0.6581, 0.625, 0.6917, 0.375, 0.6917, 0.375, 0.0, 0.625, 0.0, 0.625, 0.05205, 0.375, 0.05205, 0.125, 0.6917, 0.375, 0.6917, 0.375, 0.6979, 0.125, 0.6979, 0.375, 0.6917, 0.625, 0.6917, 0.625, 0.6979, 0.375, 0.6979, 0.375, 0.5575, 0.625, 0.5575, 0.625, 0.5913, 0.375, 0.5913, 0.125, 0.5575, 0.375, 0.5575, 0.375, 0.5913, 0.125, 0.5913, 0.375, 0.09194, 0.625, 0.09194, 0.625, 0.1587, 0.375, 0.1587, 0.125, 0.5512, 0.375, 0.5512, 0.375, 0.5575, 0.125, 0.5575, 0.375, 0.5512, 0.625, 0.5512, 0.625, 0.5575, 0.375, 0.5575, 0.375, 0.1587, 0.625, 0.1587, 0.625, 0.1925, 0.375, 0.1925, 0.375, 0.5, 0.625, 0.5, 0.625, 0.5512, 0.375, 0.5512, 0.125, 0.5, 0.375, 0.5, 0.375, 0.5512, 0.125, 0.5512, 0.625, 0.5, 0.875, 0.5, 0.875, 0.5512, 0.625, 0.5512, 0.375, 0.1925, 0.625, 0.1925, 0.625, 0.1988, 0.375, 0.1988, 0.4185, 0.4903, 0.4185, 0.9617, 0.5815, 0.9617, 0.4185, 0.5098, 0.4971, 0.9443, 0.5029, 0.9443, 0.4971, 0.9694, 0.4971, 0.964, 0.4971, 0.9694, 0.4971, 0.9859, 0.5815, 0.9859, 0.5815, 0.9694, 0.4971, 0.9443, 0.4971, 0.964, 0.5815, 0.964, 0.5815, 0.9443, 0.4971, 0.01423, 0.4971, 0.0274, 0.5815, 0.0274, 0.5815, 0.01423, 0.4971, 0.5083, 0.4971, 0.9694, 0.5815, 0.9694, 0.5815, 0.5083, 0.4971, 0.4885, 0.4971, 0.5083, 0.5815, 0.5083, 0.5815, 0.4885, 0.5029, 0.9617, 0.5029, 0.9443, 0.4185, 0.9443, 0.4185, 0.9617, 0.4971, 0.9443, 0.4971, 0.9617, 0.5815, 0.9617, 0.5815, 0.9443, 0.5029, 0.9617, 0.5029, 0.9443, 0.4185, 0.9443, 0.4185, 0.9617, 0.4971, 0.9443, 0.4971, 0.9617, 0.5815, 0.9617, 0.5815, 0.9443, 0.5029, 0.964, 0.5029, 0.9443, 0.4185, 0.9443, 0.4185, 0.964, 0.4971, 0.0274, 0.4971, 0.4885, 0.5815, 0.4885, 0.5815, 0.0274, 0.5815, 0.9443, 0.5815, 0.9617, 0.4185, 0.01423, 0.4185, 0.9443, 0.4185, 0.9443, 0.5815, 0.9443, 0.5815, 0.9617, 0.4185, 0.9617, 0.4185, 0.9443, 0.5815, 0.9443, 0.5815, 0.964, 0.4185, 0.9617, 0.5815, 0.4885, 0.4185, 0.4903, 0.4185, 0.01423, 0.5815, 0.0274, 0.5029, 0.4903, 0.4185, 0.4903, 0.4185, 0.5098, 0.5029, 0.5098, 0.5029, 0.4903, 0.5029, 0.01423, 0.4185, 0.01423, 0.4185, 0.4903, 0.5029, 0.9859, 0.5029, 0.5098, 0.4185, 0.5098, 0.4185, 0.9859, 0.4185, 0.9617, 0.5815, 0.964, 0.4185, 0.5098, 0.5815, 0.9617, 0.4971, 0.5083, 0.5029, 0.5098, 0.5029, 0.9859, 0.4971, 0.9694, 0.4971, 0.9617, 0.4971, 0.9443, 0.4971, 0.4885, 0.5029, 0.9617, 0.5029, 0.9617, 0.5029, 0.4903, 0.5029, 0.5098, 0.4971, 0.5083, 0.4971, 0.0274, 0.5029, 0.01423, 0.5029, 0.4903, 0.5029, 0.9617, 0.5029, 0.9443, 0.5029, 0.964, 0.4971, 0.0274, 0.4971, 0.9443, 0.5011, 0.9909, 0.4989, 0.9634, 0.4994, 0.9634, 0.5013, 0.9887, 0.4508, 0.2522, 0.4217, 0.9634, 0.4607, 0.9634, 0.4762, 0.4146, 0.4988, 0.9579, 0.5854, 0.9579, 0.5854, 0.7296, 0.4988, 0.7296, 0.5854, 0.04208, 0.4988, 0.04208, 0.4988, 0.2704, 0.5854, 0.2704, 0.5013, 0.9887, 0.4994, 0.9634, 0.5006, 0.9634, 0.5015, 0.9838, 0.4988, 0.7296, 0.5854, 0.7296, 0.5854, 0.2704, 0.4988, 0.2704, 0.4988, 0.9579, 0.4988, 0.9995, 0.5854, 0.9995, 0.5854, 0.9579, 0.4988, 0.0005013, 0.4988, 0.04208, 0.5854, 0.04208, 0.5854, 0.0005016, 0.4762, 0.4146, 0.4607, 0.9634, 0.5393, 0.9634, 0.5238, 0.7827, 0.5492, 0.9451, 0.5011, 0.9909, 0.4948, 0.9811, 0.5553, 0.9791, 0.5854, 0.9634, 0.5553, 0.9791, 0.5492, 0.9451, 0.5783, 0.9634, 0.5011, 0.9909, 0.5492, 0.9451, 0.5238, 0.7827, 0.5013, 0.9887, 0.4217, 0.9634, 0.4508, 0.2522, 0.4463, 0.2201, 0.4146, 0.9634, 0.5012, 0.9634, 0.5034, 0.9811, 0.5017, 0.9816, 0.5011, 0.9634, 0.5013, 0.9887, 0.5238, 0.7827, 0.4762, 0.4146, 0.5015, 0.9838, 0.4989, 0.9634, 0.5011, 0.9909, 0.5011, 0.9914, 0.4988, 0.9634, 0.5783, 0.9634, 0.5492, 0.9451, 0.5238, 0.7827, 0.5393, 0.9634, 0.5015, 0.9838, 0.4762, 0.4146, 0.4508, 0.2522, 0.5017, 0.9816, 0.5011, 0.9634, 0.5017, 0.9816, 0.5015, 0.9838, 0.5006, 0.9634, 0.5017, 0.9816, 0.4508, 0.2522, 0.4432, 0.9811, 0.5034, 0.9811, 0.4988, 0.9634, 0.4948, 0.9811, 0.5553, 0.9791, 0.5854, 0.9634, 0.4146, 0.9634, 0.4432, 0.9811, 0.5034, 0.9811, 0.5012, 0.9634])
me_cube_021.materials.append(mat_changeable)
me_cube_021.update()
me_cube_021.normals_split_custom_set([tuple(v) for v in zip(*[iter([-1.0, 0.0, 0.0, -1.0, 0.0, 0.0, -1.0, 0.0, 0.0, -1.0, 0.0, 0.0, 0.0, 1.0, 0.0, 0.0, 1.0, 0.0, 0.0, 1.0, 0.0, 0.0, 1.0, 0.0, 1.0, 0.0, 0.0, 1.0, 0.0, 0.0, 1.0, 0.0, 0.0, 1.0, 0.0, 0.0, 0.0, -1.0, 0.0, 0.0, -1.0, 0.0, 0.0, -1.0, 0.0, 0.0, -1.0, 0.0, 0.0, 0.0, -1.0, 0.0, 0.0, -1.0, 0.0, 0.0, -1.0, 0.0, 0.0, -1.0, 0.0, 0.0, 1.0, 0.0, 0.0, 1.0, 0.0, 0.0, 1.0, 0.0, 0.0, 1.0, -3.232e-14, 0.0, -1.0, -3.232e-14, 0.0, -1.0, -3.232e-14, 0.0, -1.0, -3.232e-14, 0.0, -1.0, 1.0, 0.0, 0.0, 1.0, 0.0, 0.0, 1.0, 0.0, 0.0, 1.0, 0.0, 0.0, -1.0, 0.0, 0.0, -1.0, 0.0, 0.0, -1.0, 0.0, 0.0, -1.0, 0.0, 0.0, -1.0, 0.0, 0.0, -1.0, 0.0, 0.0, -1.0, 0.0, 0.0, -1.0, 0.0, 0.0, 0.0, 0.0, -1.0, 0.0, 0.0, -1.0, 0.0, 0.0, -1.0, 0.0, 0.0, -1.0, 1.0, 0.0, 0.0, 1.0, 0.0, 0.0, 1.0, 0.0, 0.0, 1.0, 0.0, 0.0, -1.0, 0.0, 0.0, -1.0, 0.0, 0.0, -1.0, 0.0, 0.0, -1.0, 0.0, 0.0, 0.0, 0.0, -1.0, 0.0, 0.0, -1.0, 0.0, 0.0, -1.0, 0.0, 0.0, -1.0, 1.0, 0.0, 0.0, 1.0, 0.0, 0.0, 1.0, 0.0, 0.0, 1.0, 0.0, 0.0, 1.0, 0.0, 0.0, 1.0, 0.0, 0.0, 1.0, 0.0, 0.0, 1.0, 0.0, 0.0, 3.984e-15, 0.0, -1.0, 3.984e-15, 0.0, -1.0, 3.984e-15, 0.0, -1.0, 3.984e-15, 0.0, -1.0, -1.0, 0.0, 0.0, -1.0, 0.0, 0.0, -1.0, 0.0, 0.0, -1.0, 0.0, 0.0, 0.0, 0.0, -1.0, 0.0, 0.0, -1.0, 0.0, 0.0, -1.0, 0.0, 0.0, -1.0, 1.0, 0.0, 0.0, 1.0, 0.0, 0.0, 1.0, 0.0, 0.0, 1.0, 0.0, 0.0, -1.0, 0.0, 0.0, -1.0, 0.0, 0.0, -1.0, 0.0, 0.0, -1.0, 0.0, 0.0, 1.0, 0.0, 0.0, 1.0, 0.0, 0.0, 1.0, 0.0, 0.0, 1.0, 0.0, 0.0, -8.266e-15, 0.0, -1.0, -8.266e-15, 0.0, -1.0, -8.266e-15, 0.0, -1.0, -8.266e-15, 0.0, -1.0, -7.012e-08, 0.0, 1.0, -7.012e-08, 0.0, 1.0, -7.012e-08, 0.0, 1.0, -7.012e-08, 0.0, 1.0, -1.0, 0.0, 0.0, -1.0, 0.0, 0.0, -1.0, 0.0, 0.0, -1.0, 0.0, 0.0, 1.0, 0.0, 0.0, 1.0, 0.0, 0.0, 1.0, 0.0, 0.0, 1.0, 0.0, 0.0, -1.0, -1.984e-06, -8.693e-08, -1.0, -1.984e-06, -8.693e-08, -1.0, -1.984e-06, -8.693e-08, -1.0, -1.984e-06, -8.693e-08, -2.362e-07, 0.0, 1.0, -2.362e-07, 0.0, 1.0, -2.362e-07, 0.0, 1.0, -2.362e-07, 0.0, 1.0, -7.451e-07, -1.0, -1.048e-07, -7.451e-07, -1.0, -1.048e-07, -7.451e-07, -1.0, -1.048e-07, -7.451e-07, -1.0, -1.048e-07, 2.953e-07, 0.0, 1.0, 2.953e-07, 0.0, 1.0, 2.953e-07, 0.0, 1.0, 2.953e-07, 0.0, 1.0, 0.0, 1.469e-06, 1.0, 0.0, 1.469e-06, 1.0, 0.0, 1.469e-06, 1.0, 0.0, 1.469e-06, 1.0, -3.936e-07, 0.0, 1.0, -3.936e-07, 0.0, 1.0, -3.936e-07, 0.0, 1.0, -3.936e-07, 0.0, 1.0, 5.588e-07, 1.0, 0.0, 5.588e-07, 1.0, 0.0, 5.588e-07, 1.0, 0.0, 5.588e-07, 1.0, 0.0, -7.48e-07, -1.0, 2.82e-08, -7.48e-07, -1.0, 2.82e-08, -7.48e-07, -1.0, 2.82e-08, -7.48e-07, -1.0, 2.82e-08, 7.489e-07, 1.0, -2.336e-08, 7.489e-07, 1.0, -2.336e-08, 7.489e-07, 1.0, -2.336e-08, 7.489e-07, 1.0, -2.336e-08, -5.588e-07, -1.0, 0.0, -5.588e-07, -1.0, 0.0, -5.588e-07, -1.0, 0.0, -5.588e-07, -1.0, 0.0, 7.451e-07, 1.0, 0.0, 7.451e-07, 1.0, 0.0, 7.451e-07, 1.0, 0.0, 7.451e-07, 1.0, 0.0, 0.0, 1.382e-06, 1.0, 0.0, 1.382e-06, 1.0, 0.0, 1.382e-06, 1.0, 0.0, 1.382e-06, 1.0, 1.0, 0.0, 0.0, 1.0, 0.0, 0.0, 1.0, 0.0, 0.0, 1.0, 0.0, 0.0, 1.0, 0.0, 0.0, 1.0, 0.0, 0.0, 1.0, 0.0, 0.0, 1.0, 0.0, 0.0, 1.0, -1.764e-07, 0.0, 1.0, -1.764e-07, 0.0, 1.0, -1.764e-07, 0.0, 1.0, -1.764e-07, 0.0, 1.0, 2.106e-07, 6.425e-08, 1.0, 2.106e-07, 6.425e-08, 1.0, 2.106e-07, 6.425e-08, 1.0, 2.106e-07, 6.425e-08, -9.568e-08, 0.0, -1.0, -9.568e-08, 0.0, -1.0, -9.568e-08, 0.0, -1.0, -9.568e-08, 0.0, -1.0, 0.0, -6.713e-07, -1.0, 0.0, -6.713e-07, -1.0, 0.0, -6.713e-07, -1.0, 0.0, -6.713e-07, -1.0, 0.0, -9.993e-07, -1.0, 0.0, -9.993e-07, -1.0, 0.0, -9.993e-07, -1.0, 0.0, -9.993e-07, -1.0, 1.0, 0.0, 0.0, 1.0, 0.0, 0.0, 1.0, 0.0, 0.0, 1.0, 0.0, 0.0, -1.0, -6.294e-08, -1.16e-06, -1.0, -6.294e-08, -1.16e-06, -1.0, -6.294e-08, -1.16e-06, -1.0, -6.294e-08, -1.16e-06, -1.0, 0.0, 0.0, -1.0, 0.0, 0.0, -1.0, 0.0, 0.0, -1.0, 0.0, 0.0, -1.0, 0.0, 0.0, -1.0, 0.0, 0.0, -1.0, 0.0, 0.0, -1.0, 0.0, 0.0, -1.0, -1.053e-07, -3.213e-08, -1.0, -1.053e-07, -3.213e-08, -1.0, -1.053e-07, -3.213e-08, -1.0, -1.053e-07, -3.213e-08, -1.0, -8.819e-07, -8.693e-08, -1.0, -8.819e-07, -8.693e-08, -1.0, -8.819e-07, -8.693e-08, -1.0, -8.819e-07, -8.693e-08, -1.0, 0.0, 9.166e-07, -1.0, 0.0, 9.166e-07, -1.0, 0.0, 9.166e-07, -1.0, 0.0, 9.166e-07, 1.0, 0.0, 3.055e-07, 1.0, 0.0, 3.055e-07, 1.0, 0.0, 3.055e-07, 1.0, 0.0, 3.055e-07, 0.0, 6.979e-07, 1.0, 0.0, 6.979e-07, 1.0, 0.0, 6.979e-07, 1.0, 0.0, 6.979e-07, 1.0, 0.0, 6.979e-07, 1.0, 0.0, 6.979e-07, 1.0, 0.0, 6.979e-07, 1.0, 0.0, 6.979e-07, 1.0, -1.0, -6.67e-08, 7.65e-07, -1.0, -6.67e-08, 7.65e-07, -1.0, -6.67e-08, 7.65e-07, -1.0, -6.67e-08, 7.65e-07, 0.0, 1.041e-06, 1.0, 0.0, 1.041e-06, 1.0, 0.0, 1.041e-06, 1.0, 0.0, 1.041e-06, 1.0, 0.0, 0.0, 1.0, 0.0, 0.0, 1.0, 0.0, 0.0, 1.0, 0.0, 0.0, 1.0, 0.0, 3.832e-06, 1.0, 0.0, 3.832e-06, 1.0, 0.0, 3.832e-06, 1.0, 0.0, 3.832e-06, 1.0, 1.0, 8.894e-08, -2.268e-09, 1.0, 8.894e-08, -2.268e-09, 1.0, 8.894e-08, -2.268e-09, 1.0, 8.894e-08, -2.268e-09, 0.0, 0.0, 1.0, 0.0, 0.0, 1.0, 0.0, 0.0, 1.0, 0.0, 0.0, 1.0, 1.0, 0.0, -3.055e-07, 1.0, 0.0, -3.055e-07, 1.0, 0.0, -3.055e-07, 1.0, 0.0, -3.055e-07, 0.0, 0.0, 1.0, 0.0, 0.0, 1.0, 0.0, 0.0, 1.0, 0.0, 0.0, 1.0, 1.0, 0.0, 3.055e-07, 1.0, 0.0, 3.055e-07, 1.0, 0.0, 3.055e-07, 1.0, 0.0, 3.055e-07, -1.0, 0.0, 6.111e-07, -1.0, 0.0, 6.111e-07, -1.0, 0.0, 6.111e-07, -1.0, 0.0, 6.111e-07, -7.835e-08, 0.0, 1.0, -7.835e-08, 0.0, 1.0, -7.835e-08, 0.0, 1.0, -7.835e-08, 0.0, 1.0, -1.0, -2.394e-07, 1.068e-06, -1.0, -2.394e-07, 1.068e-06, -1.0, -2.394e-07, 1.068e-06, -1.0, -2.394e-07, 1.068e-06, 1.0, 0.0, -3.055e-07, 1.0, 0.0, -3.055e-07, 1.0, 0.0, -3.055e-07, 1.0, 0.0, -3.055e-07, -2.776e-08, 0.0, 1.0, -2.776e-08, 0.0, 1.0, -2.776e-08, 0.0, 1.0, -2.776e-08, 0.0, 1.0, -1.0, 0.0, 6.111e-07, -1.0, 0.0, 6.111e-07, -1.0, 0.0, 6.111e-07, -1.0, 0.0, 6.111e-07, 3.054e-08, 0.0, 1.0, 3.054e-08, 0.0, 1.0, 3.054e-08, 0.0, 1.0, 3.054e-08, 0.0, 1.0, 0.0, -1.0, 0.003537, 0.0, -1.0, 0.003537, 0.0, -1.0, 0.003537, 0.0, -1.0, 0.003537, 3.158e-05, 0.9999, 0.01456, 3.216e-05, 0.9999, 0.01456, 3.163e-05, 0.9999, 0.01456, 3.205e-05, 0.9999, 0.01456])] * 3)])
me_cube_033 = bpy.data.meshes.new('Cube.033')
me_cube_033.from_pydata([(-0.00252, 0.001135, -0.005), (-0.00252, 0.001135, 0.005), (-0.00252, 0.01906, -0.005), (-0.00252, 0.01906, 0.005), (-1.588e-05, 0.001135, -0.005), (-1.588e-05, 0.001135, 0.005), (-1.588e-05, 0.01906, -0.005), (-1.588e-05, 0.01906, 0.005), (-0.005, -0.02161, -0.005), (-0.005, -0.02161, 0.005), (-0.005, -0.003685, -0.005), (-0.005, -0.003685, 0.005), (-0.002496, -0.02161, -0.005), (-0.002496, -0.02161, 0.005), (-0.002496, -0.003685, -0.005), (-0.002496, -0.003685, 0.005), (0.002496, -0.02161, -0.005), (0.002496, -0.02161, 0.005), (0.002496, -0.003685, -0.005), (0.002496, -0.003685, 0.005), (0.005, -0.02161, -0.005), (0.005, -0.02161, 0.005), (0.005, -0.003685, -0.005), (0.005, -0.003685, 0.005), (-1.674e-05, 0.001135, -0.005), (-1.674e-05, 0.001135, 0.005), (-1.674e-05, 0.01906, -0.005), (-1.674e-05, 0.01906, 0.005), (0.002487, 0.001135, -0.005), (0.002487, 0.001135, 0.005), (0.002487, 0.01906, -0.005), (0.002487, 0.01906, 0.005), (-0.00254, -0.025, -0.005), (-0.00254, -0.025, 0.005), (-0.00254, 0.02164, -0.005), (-0.00254, 0.02164, 0.005), (-0.002428, -0.025, -0.005), (-0.002428, -0.025, 0.005), (-0.002428, 0.02164, -0.005), (-0.002428, 0.02164, 0.005), (0.002403, -0.025, -0.005), (0.002403, -0.025, 0.005), (0.002403, 0.02164, -0.005), (0.002403, 0.02164, 0.005), (0.002516, -0.025, -0.005), (0.002516, -0.025, 0.005), (0.002516, 0.02164, -0.005), (0.002516, 0.02164, 0.005), (-9.633e-06, -0.004593, -0.005), (-9.633e-06, -0.004593, 0.005), (-9.633e-06, 0.025, -0.005), (-9.633e-06, 0.025, 0.005), (0.0001032, -0.004593, -0.005), (0.0001032, -0.004593, 0.005), (0.0001032, 0.025, -0.005), (0.0001032, 0.025, 0.005), (-0.000127, -0.004593, -0.005), (-0.000127, -0.004593, 0.005), (-0.000127, 0.025, -0.005), (-0.000127, 0.025, 0.005), (-1.421e-05, -0.004593, -0.005), (-1.421e-05, -0.004593, 0.005), (-1.421e-05, 0.025, -0.005), (-1.421e-05, 0.025, 0.005)], [], [(0, 1, 3, 2), (2, 3, 7, 6), (6, 7, 5, 4), (4, 5, 1, 0), (2, 6, 4, 0), (7, 3, 1, 5), (8, 9, 11, 10), (10, 11, 15, 14), (14, 15, 13, 12), (12, 13, 9, 8), (10, 14, 12, 8), (15, 11, 9, 13), (16, 17, 19, 18), (18, 19, 23, 22), (22, 23, 21, 20), (20, 21, 17, 16), (18, 22, 20, 16), (23, 19, 17, 21), (24, 25, 27, 26), (26, 27, 31, 30), (30, 31, 29, 28), (28, 29, 25, 24), (26, 30, 28, 24), (31, 27, 25, 29), (32, 33, 35, 34), (34, 35, 39, 38), (38, 39, 37, 36), (36, 37, 33, 32), (34, 38, 36, 32), (39, 35, 33, 37), (40, 41, 43, 42), (42, 43, 47, 46), (46, 47, 45, 44), (44, 45, 41, 40), (42, 46, 44, 40), (47, 43, 41, 45), (48, 49, 51, 50), (50, 51, 55, 54), (54, 55, 53, 52), (52, 53, 49, 48), (50, 54, 52, 48), (55, 51, 49, 53), (56, 57, 59, 58), (58, 59, 63, 62), (62, 63, 61, 60), (60, 61, 57, 56), (58, 62, 60, 56), (63, 59, 57, 61)])
me_cube_033.polygons.foreach_set('material_index', [0, 1, 0, 1, 0, 0, 0, 1, 0, 1, 0, 0, 0, 1, 0, 1, 0, 0, 0, 1, 0, 1, 0, 0, 0, 0, 0, 0, 0, 0, 0, 0, 0, 0, 0, 0, 0, 0, 0, 0, 0, 0, 0, 0, 0, 0, 0, 0])
_uv = me_cube_033.uv_layers.new(name='UVMap')
_uv.uv.foreach_set('vector', [0.375, 0.0, 0.625, 0.0, 0.625, 0.25, 0.375, 0.25, 0.375, 0.25, 0.625, 0.25, 0.625, 0.5, 0.375, 0.5, 0.375, 0.5, 0.625, 0.5, 0.625, 0.75, 0.375, 0.75, 0.375, 0.75, 0.625, 0.75, 0.625, 1.0, 0.375, 1.0, 0.125, 0.5, 0.375, 0.5, 0.375, 0.75, 0.125, 0.75, 0.625, 0.5, 0.875, 0.5, 0.875, 0.75, 0.625, 0.75, 0.375, 0.0, 0.625, 0.0, 0.625, 0.25, 0.375, 0.25, 0.375, 0.25, 0.625, 0.25, 0.625, 0.5, 0.375, 0.5, 0.375, 0.5, 0.625, 0.5, 0.625, 0.75, 0.375, 0.75, 0.375, 0.75, 0.625, 0.75, 0.625, 1.0, 0.375, 1.0, 0.125, 0.5, 0.375, 0.5, 0.375, 0.75, 0.125, 0.75, 0.625, 0.5, 0.875, 0.5, 0.875, 0.75, 0.625, 0.75, 0.375, 0.0, 0.625, 0.0, 0.625, 0.25, 0.375, 0.25, 0.375, 0.25, 0.625, 0.25, 0.625, 0.5, 0.375, 0.5, 0.375, 0.5, 0.625, 0.5, 0.625, 0.75, 0.375, 0.75, 0.375, 0.75, 0.625, 0.75, 0.625, 1.0, 0.375, 1.0, 0.125, 0.5, 0.375, 0.5, 0.375, 0.75, 0.125, 0.75, 0.625, 0.5, 0.875, 0.5, 0.875, 0.75, 0.625, 0.75, 0.375, 0.0, 0.625, 0.0, 0.625, 0.25, 0.375, 0.25, 0.375, 0.25, 0.625, 0.25, 0.625, 0.5, 0.375, 0.5, 0.375, 0.5, 0.625, 0.5, 0.625, 0.75, 0.375, 0.75, 0.375, 0.75, 0.625, 0.75, 0.625, 1.0, 0.375, 1.0, 0.125, 0.5, 0.375, 0.5, 0.375, 0.75, 0.125, 0.75, 0.625, 0.5, 0.875, 0.5, 0.875, 0.75, 0.625, 0.75, 0.375, 0.0, 0.625, 0.0, 0.625, 0.25, 0.375, 0.25, 0.375, 0.25, 0.625, 0.25, 0.625, 0.5, 0.375, 0.5, 0.375, 0.5, 0.625, 0.5, 0.625, 0.75, 0.375, 0.75, 0.375, 0.75, 0.625, 0.75, 0.625, 1.0, 0.375, 1.0, 0.125, 0.5, 0.375, 0.5, 0.375, 0.75, 0.125, 0.75, 0.625, 0.5, 0.875, 0.5, 0.875, 0.75, 0.625, 0.75, 0.375, 0.0, 0.625, 0.0, 0.625, 0.25, 0.375, 0.25, 0.375, 0.25, 0.625, 0.25, 0.625, 0.5, 0.375, 0.5, 0.375, 0.5, 0.625, 0.5, 0.625, 0.75, 0.375, 0.75, 0.375, 0.75, 0.625, 0.75, 0.625, 1.0, 0.375, 1.0, 0.125, 0.5, 0.375, 0.5, 0.375, 0.75, 0.125, 0.75, 0.625, 0.5, 0.875, 0.5, 0.875, 0.75, 0.625, 0.75, 0.375, 0.0, 0.625, 0.0, 0.625, 0.25, 0.375, 0.25, 0.375, 0.25, 0.625, 0.25, 0.625, 0.5, 0.375, 0.5, 0.375, 0.5, 0.625, 0.5, 0.625, 0.75, 0.375, 0.75, 0.375, 0.75, 0.625, 0.75, 0.625, 1.0, 0.375, 1.0, 0.125, 0.5, 0.375, 0.5, 0.375, 0.75, 0.125, 0.75, 0.625, 0.5, 0.875, 0.5, 0.875, 0.75, 0.625, 0.75, 0.375, 0.0, 0.625, 0.0, 0.625, 0.25, 0.375, 0.25, 0.375, 0.25, 0.625, 0.25, 0.625, 0.5, 0.375, 0.5, 0.375, 0.5, 0.625, 0.5, 0.625, 0.75, 0.375, 0.75, 0.375, 0.75, 0.625, 0.75, 0.625, 1.0, 0.375, 1.0, 0.125, 0.5, 0.375, 0.5, 0.375, 0.75, 0.125, 0.75, 0.625, 0.5, 0.875, 0.5, 0.875, 0.75, 0.625, 0.75])
me_cube_033.materials.append(mat_changeable)
me_cube_033.materials.append(mat_glass)
me_cube_033.update()

# ---- objects
ob_lcorner = bpy.data.objects.new('LCorner', me_object_1_003)
ob_tstretch = bpy.data.objects.new('TStretch', me_object_1_004)
ob_lstretch = bpy.data.objects.new('LStretch', me_object_1_005)
ob_rcorner = bpy.data.objects.new('RCorner', me_object_1_002)
ob_rstretch = bpy.data.objects.new('RStretch', me_object_1_009)
ob_bstretch = bpy.data.objects.new('BStretch', me_cube_021)
ob_leaf = bpy.data.objects.new('Leaf', me_cube_033)

# ---- transforms, parenting, visibility, modifiers, constraints
ob_lcorner.location = (0.1663, 0.006942, 0.06936)
ob_lcorner.rotation_mode = 'QUATERNION'
ob_lcorner.rotation_quaternion = (1.0, 0.0, 0.0, 0.0)
ob_tstretch.location = (0.03407, 0.006942, 0.06936)
ob_tstretch.rotation_mode = 'QUATERNION'
ob_tstretch.rotation_quaternion = (1.0, 0.0, 0.0, 0.0)
ob_lstretch.location = (-0.09895, 0.006942, -0.05472)
ob_lstretch.rotation_mode = 'QUATERNION'
ob_lstretch.rotation_quaternion = (1.0, 0.0, 0.0, 0.0)
ob_rcorner.location = (-0.09913, 0.006942, 0.06936)
ob_rcorner.rotation_mode = 'QUATERNION'
ob_rcorner.rotation_quaternion = (1.0, 0.0, 0.0, 0.0)
ob_rstretch.location = (0.1654, 0.006942, -0.05472)
ob_rstretch.rotation_mode = 'QUATERNION'
ob_rstretch.rotation_quaternion = (1.0, 0.0, 0.0, 0.0)
ob_bstretch.location = (0.03503, 0.006264, -0.1384)
ob_leaf.location = (0.03381, 0.006224, -0.04477)

# ---- collection membership
scene.collection.objects.link(ob_lcorner)
scene.collection.objects.link(ob_tstretch)
scene.collection.objects.link(ob_lstretch)
scene.collection.objects.link(ob_rcorner)
scene.collection.objects.link(ob_rstretch)
scene.collection.objects.link(ob_bstretch)
scene.collection.objects.link(ob_leaf)

# ---- scene / render settings (as saved in the file)
scene.frame_start = 1; scene.frame_end = 559; scene.frame_set(597)
scene.render.engine = 'CYCLES'
scene.render.fps = 30
scene.render.use_placeholder = True
scene.render.use_overwrite = False
scene.cycles.use_denoising = False
scene.cycles.samples = 128
scene.cycles.diffuse_bounces = 8
scene.cycles.glossy_bounces = 8
scene.cycles.transmission_bounces = 4
scene.cycles.volume_bounces = 4
scene.cycles.transparent_max_bounces = 16
scene.view_settings.exposure = 1.0
bpy.context.view_layer.update()

# ---- added for rendering (the .blend has no active camera): camera
cam_auto = bpy.data.cameras.new('AutoCamera')
cam_auto.lens = 50.0
cam_auto.sensor_width = 36.0
cam_auto.clip_end = 1000.0
ob_auto_camera = bpy.data.objects.new('AutoCamera', cam_auto)
scene.collection.objects.link(ob_auto_camera)
ob_auto_camera.location = (0.396223, -0.427421, 0.255628)
ob_auto_camera.rotation_euler = (1.09748, -7.21219e-08, 0.694738)
scene.camera = ob_auto_camera
bpy.context.view_layer.update()

